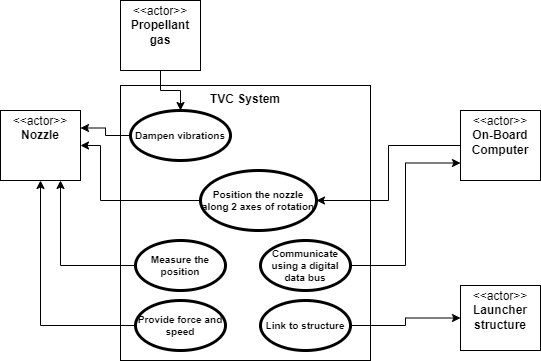

The diagram above was exported from draw.io. Its source (the exported page's mxGraphModel, read from the mxfile embedded in the PNG):
<mxGraphModel dx="1036" dy="614" grid="1" gridSize="10" guides="1" tooltips="1" connect="1" arrows="1" fold="1" page="1" pageScale="1" pageWidth="827" pageHeight="1169" math="0" shadow="0">
  <root>
    <mxCell id="0" />
    <mxCell id="1" parent="0" />
    <mxCell id="9RHZDdc630TVU0V1WUMu-2" value="&lt;p style=&quot;margin:0px;margin-top:4px;text-align:center;&quot;&gt;&amp;lt;&amp;lt;actor&amp;gt;&amp;gt;&lt;br&gt;&lt;b&gt;Nozzle&lt;/b&gt;&lt;/p&gt;" style="shape=rect;html=1;overflow=fill;html=1;whiteSpace=wrap;align=center;" vertex="1" parent="1">
      <mxGeometry x="140" y="160" width="80" height="70" as="geometry" />
    </mxCell>
    <mxCell id="9RHZDdc630TVU0V1WUMu-3" value="&lt;p style=&quot;margin:0px;margin-top:4px;text-align:center;&quot;&gt;&amp;lt;&amp;lt;actor&amp;gt;&amp;gt;&lt;br&gt;&lt;b&gt;Launcher structure&lt;/b&gt;&lt;/p&gt;" style="shape=rect;html=1;overflow=fill;html=1;whiteSpace=wrap;align=center;" vertex="1" parent="1">
      <mxGeometry x="600" y="335" width="80" height="65" as="geometry" />
    </mxCell>
    <mxCell id="9RHZDdc630TVU0V1WUMu-4" value="TVC System" style="shape=rect;html=1;verticalAlign=top;fontStyle=1;whiteSpace=wrap;align=center;" vertex="1" parent="1">
      <mxGeometry x="260" y="135" width="250" height="275" as="geometry" />
    </mxCell>
    <mxCell id="9RHZDdc630TVU0V1WUMu-10" style="edgeStyle=orthogonalEdgeStyle;rounded=0;orthogonalLoop=1;jettySize=auto;html=1;exitX=0;exitY=0.5;exitDx=0;exitDy=0;entryX=1;entryY=0.5;entryDx=0;entryDy=0;" edge="1" parent="1" source="9RHZDdc630TVU0V1WUMu-6" target="9RHZDdc630TVU0V1WUMu-9">
      <mxGeometry relative="1" as="geometry" />
    </mxCell>
    <mxCell id="9RHZDdc630TVU0V1WUMu-6" value="&lt;p style=&quot;margin:0px;margin-top:4px;text-align:center;&quot;&gt;&amp;lt;&amp;lt;actor&amp;gt;&amp;gt;&lt;br&gt;&lt;b&gt;On-Board Computer&lt;/b&gt;&lt;/p&gt;" style="shape=rect;html=1;overflow=fill;html=1;whiteSpace=wrap;align=center;" vertex="1" parent="1">
      <mxGeometry x="600" y="160" width="80" height="70" as="geometry" />
    </mxCell>
    <mxCell id="9RHZDdc630TVU0V1WUMu-27" style="edgeStyle=orthogonalEdgeStyle;rounded=0;orthogonalLoop=1;jettySize=auto;html=1;exitX=0.5;exitY=1;exitDx=0;exitDy=0;" edge="1" parent="1" source="9RHZDdc630TVU0V1WUMu-8" target="9RHZDdc630TVU0V1WUMu-12">
      <mxGeometry relative="1" as="geometry" />
    </mxCell>
    <mxCell id="9RHZDdc630TVU0V1WUMu-8" value="&lt;p style=&quot;margin:0px;margin-top:4px;text-align:center;&quot;&gt;&amp;lt;&amp;lt;actor&amp;gt;&amp;gt;&lt;br&gt;&lt;b&gt;Propellant gas&lt;/b&gt;&lt;/p&gt;" style="shape=rect;html=1;overflow=fill;html=1;whiteSpace=wrap;align=center;" vertex="1" parent="1">
      <mxGeometry x="260" y="50" width="80" height="70" as="geometry" />
    </mxCell>
    <mxCell id="9RHZDdc630TVU0V1WUMu-11" style="edgeStyle=orthogonalEdgeStyle;rounded=0;orthogonalLoop=1;jettySize=auto;html=1;exitX=0;exitY=0.5;exitDx=0;exitDy=0;entryX=1;entryY=0.5;entryDx=0;entryDy=0;" edge="1" parent="1" source="9RHZDdc630TVU0V1WUMu-9" target="9RHZDdc630TVU0V1WUMu-2">
      <mxGeometry relative="1" as="geometry">
        <Array as="points">
          <mxPoint x="240" y="250" />
          <mxPoint x="240" y="195" />
        </Array>
      </mxGeometry>
    </mxCell>
    <mxCell id="9RHZDdc630TVU0V1WUMu-9" value="Position the nozzle along 2 axes of rotation" style="shape=ellipse;html=1;strokeWidth=3;fontStyle=1;whiteSpace=wrap;align=center;perimeter=ellipsePerimeter;fontSize=10;" vertex="1" parent="1">
      <mxGeometry x="340" y="220" width="116" height="60" as="geometry" />
    </mxCell>
    <mxCell id="9RHZDdc630TVU0V1WUMu-15" style="edgeStyle=orthogonalEdgeStyle;rounded=0;orthogonalLoop=1;jettySize=auto;html=1;exitX=0;exitY=0.5;exitDx=0;exitDy=0;entryX=1;entryY=0.25;entryDx=0;entryDy=0;" edge="1" parent="1" source="9RHZDdc630TVU0V1WUMu-12" target="9RHZDdc630TVU0V1WUMu-2">
      <mxGeometry relative="1" as="geometry" />
    </mxCell>
    <mxCell id="9RHZDdc630TVU0V1WUMu-12" value="Dampen vibrations" style="shape=ellipse;html=1;strokeWidth=3;fontStyle=1;whiteSpace=wrap;align=center;perimeter=ellipsePerimeter;fontSize=10;" vertex="1" parent="1">
      <mxGeometry x="270" y="160" width="100" height="50" as="geometry" />
    </mxCell>
    <mxCell id="9RHZDdc630TVU0V1WUMu-22" style="edgeStyle=orthogonalEdgeStyle;rounded=0;orthogonalLoop=1;jettySize=auto;html=1;exitX=0;exitY=0.5;exitDx=0;exitDy=0;entryX=0.75;entryY=1;entryDx=0;entryDy=0;" edge="1" parent="1" source="9RHZDdc630TVU0V1WUMu-17" target="9RHZDdc630TVU0V1WUMu-2">
      <mxGeometry relative="1" as="geometry" />
    </mxCell>
    <mxCell id="9RHZDdc630TVU0V1WUMu-17" value="Measure the position" style="shape=ellipse;html=1;strokeWidth=3;fontStyle=1;whiteSpace=wrap;align=center;perimeter=ellipsePerimeter;fontSize=10;" vertex="1" parent="1">
      <mxGeometry x="275" y="290" width="90" height="50" as="geometry" />
    </mxCell>
    <mxCell id="9RHZDdc630TVU0V1WUMu-23" style="edgeStyle=orthogonalEdgeStyle;rounded=0;orthogonalLoop=1;jettySize=auto;html=1;exitX=0;exitY=0.5;exitDx=0;exitDy=0;entryX=0.5;entryY=1;entryDx=0;entryDy=0;" edge="1" parent="1" source="9RHZDdc630TVU0V1WUMu-18" target="9RHZDdc630TVU0V1WUMu-2">
      <mxGeometry relative="1" as="geometry" />
    </mxCell>
    <mxCell id="9RHZDdc630TVU0V1WUMu-18" value="Provide force and speed" style="shape=ellipse;html=1;strokeWidth=3;fontStyle=1;whiteSpace=wrap;align=center;perimeter=ellipsePerimeter;fontSize=10;" vertex="1" parent="1">
      <mxGeometry x="275" y="350" width="90" height="50" as="geometry" />
    </mxCell>
    <mxCell id="9RHZDdc630TVU0V1WUMu-25" style="edgeStyle=orthogonalEdgeStyle;rounded=0;orthogonalLoop=1;jettySize=auto;html=1;exitX=1;exitY=0.5;exitDx=0;exitDy=0;entryX=0;entryY=0.75;entryDx=0;entryDy=0;" edge="1" parent="1" source="9RHZDdc630TVU0V1WUMu-24" target="9RHZDdc630TVU0V1WUMu-6">
      <mxGeometry relative="1" as="geometry" />
    </mxCell>
    <mxCell id="9RHZDdc630TVU0V1WUMu-24" value="Communicate using a digital data bus" style="shape=ellipse;html=1;strokeWidth=3;fontStyle=1;whiteSpace=wrap;align=center;perimeter=ellipsePerimeter;fontSize=10;" vertex="1" parent="1">
      <mxGeometry x="400" y="290" width="90" height="50" as="geometry" />
    </mxCell>
    <mxCell id="9RHZDdc630TVU0V1WUMu-31" style="edgeStyle=orthogonalEdgeStyle;rounded=0;orthogonalLoop=1;jettySize=auto;html=1;exitX=1;exitY=0.5;exitDx=0;exitDy=0;entryX=0;entryY=0.5;entryDx=0;entryDy=0;" edge="1" parent="1" source="9RHZDdc630TVU0V1WUMu-30" target="9RHZDdc630TVU0V1WUMu-3">
      <mxGeometry relative="1" as="geometry" />
    </mxCell>
    <mxCell id="9RHZDdc630TVU0V1WUMu-30" value="Link to structure" style="shape=ellipse;html=1;strokeWidth=3;fontStyle=1;whiteSpace=wrap;align=center;perimeter=ellipsePerimeter;fontSize=10;" vertex="1" parent="1">
      <mxGeometry x="400" y="350" width="90" height="50" as="geometry" />
    </mxCell>
  </root>
</mxGraphModel>